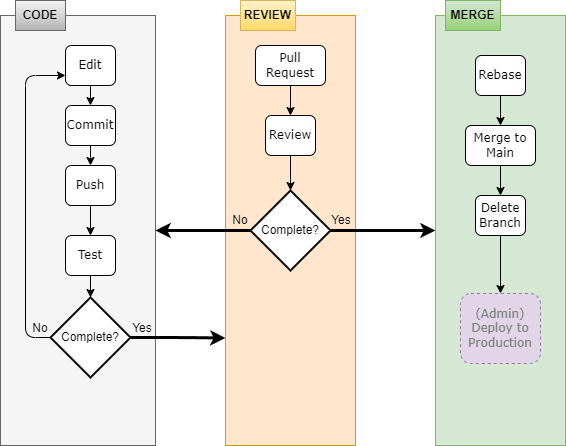

The diagram above was exported from draw.io. Its source (the exported page's mxGraphModel, read from the mxfile embedded in the PNG):
<mxGraphModel dx="1434" dy="780" grid="1" gridSize="10" guides="1" tooltips="1" connect="1" arrows="1" fold="1" page="1" pageScale="1" pageWidth="1100" pageHeight="850" background="#ffffff" math="0" shadow="0">
  <root>
    <mxCell id="0" />
    <mxCell id="1" parent="0" />
    <mxCell id="eugHvGCJTHo2Tei5qlMY-40" value="" style="rounded=0;whiteSpace=wrap;html=1;fillColor=#d5e8d4;strokeColor=#82b366;" parent="1" vertex="1">
      <mxGeometry x="630" y="40" width="130" height="430" as="geometry" />
    </mxCell>
    <mxCell id="eugHvGCJTHo2Tei5qlMY-39" value="" style="rounded=0;whiteSpace=wrap;html=1;fillColor=#ffe6cc;strokeColor=#d79b00;" parent="1" vertex="1">
      <mxGeometry x="420" y="40" width="130" height="430" as="geometry" />
    </mxCell>
    <mxCell id="eugHvGCJTHo2Tei5qlMY-37" value="" style="rounded=0;whiteSpace=wrap;html=1;fillColor=#f5f5f5;strokeColor=#666666;fontColor=#333333;" parent="1" vertex="1">
      <mxGeometry x="195" y="40" width="155" height="430" as="geometry" />
    </mxCell>
    <mxCell id="eugHvGCJTHo2Tei5qlMY-9" style="edgeStyle=orthogonalEdgeStyle;curved=1;rounded=0;orthogonalLoop=1;jettySize=auto;html=1;exitX=0.5;exitY=1;exitDx=0;exitDy=0;entryX=0.5;entryY=0;entryDx=0;entryDy=0;" parent="1" source="eugHvGCJTHo2Tei5qlMY-2" target="eugHvGCJTHo2Tei5qlMY-3" edge="1">
      <mxGeometry relative="1" as="geometry" />
    </mxCell>
    <mxCell id="eugHvGCJTHo2Tei5qlMY-2" value="Edit" style="rounded=1;whiteSpace=wrap;html=1;shadow=0;labelBackgroundColor=none;strokeColor=#000000;strokeWidth=1;fillColor=#ffffff;fontFamily=Verdana;fontSize=12;fontColor=#000000;align=center;" parent="1" vertex="1">
      <mxGeometry x="260" y="70" width="50" height="40" as="geometry" />
    </mxCell>
    <mxCell id="eugHvGCJTHo2Tei5qlMY-10" style="edgeStyle=orthogonalEdgeStyle;curved=1;rounded=0;orthogonalLoop=1;jettySize=auto;html=1;exitX=0.5;exitY=1;exitDx=0;exitDy=0;entryX=0.5;entryY=0;entryDx=0;entryDy=0;" parent="1" source="eugHvGCJTHo2Tei5qlMY-3" target="eugHvGCJTHo2Tei5qlMY-4" edge="1">
      <mxGeometry relative="1" as="geometry" />
    </mxCell>
    <mxCell id="eugHvGCJTHo2Tei5qlMY-3" value="Commit&lt;br&gt;" style="rounded=1;whiteSpace=wrap;html=1;shadow=0;labelBackgroundColor=none;strokeColor=#000000;strokeWidth=1;fillColor=#ffffff;fontFamily=Verdana;fontSize=12;fontColor=#000000;align=center;" parent="1" vertex="1">
      <mxGeometry x="260" y="130" width="50" height="40" as="geometry" />
    </mxCell>
    <mxCell id="eugHvGCJTHo2Tei5qlMY-11" style="edgeStyle=orthogonalEdgeStyle;curved=1;rounded=0;orthogonalLoop=1;jettySize=auto;html=1;exitX=0.5;exitY=1;exitDx=0;exitDy=0;entryX=0.5;entryY=0;entryDx=0;entryDy=0;" parent="1" source="eugHvGCJTHo2Tei5qlMY-4" target="eugHvGCJTHo2Tei5qlMY-6" edge="1">
      <mxGeometry relative="1" as="geometry">
        <mxPoint x="285" y="250" as="targetPoint" />
      </mxGeometry>
    </mxCell>
    <mxCell id="eugHvGCJTHo2Tei5qlMY-4" value="Push" style="rounded=1;whiteSpace=wrap;html=1;shadow=0;labelBackgroundColor=none;strokeColor=#000000;strokeWidth=1;fillColor=#ffffff;fontFamily=Verdana;fontSize=12;fontColor=#000000;align=center;" parent="1" vertex="1">
      <mxGeometry x="260" y="190" width="50" height="40" as="geometry" />
    </mxCell>
    <mxCell id="eugHvGCJTHo2Tei5qlMY-8" style="edgeStyle=orthogonalEdgeStyle;rounded=1;orthogonalLoop=1;jettySize=auto;html=1;entryX=0;entryY=0.75;entryDx=0;entryDy=0;exitX=0;exitY=0.5;exitDx=0;exitDy=0;exitPerimeter=0;" parent="1" source="eugHvGCJTHo2Tei5qlMY-27" target="eugHvGCJTHo2Tei5qlMY-2" edge="1">
      <mxGeometry relative="1" as="geometry">
        <mxPoint x="170" y="420" as="sourcePoint" />
        <Array as="points">
          <mxPoint x="220" y="362" />
          <mxPoint x="220" y="100" />
        </Array>
      </mxGeometry>
    </mxCell>
    <mxCell id="eugHvGCJTHo2Tei5qlMY-28" style="edgeStyle=orthogonalEdgeStyle;rounded=1;orthogonalLoop=1;jettySize=auto;html=1;exitX=0.5;exitY=1;exitDx=0;exitDy=0;entryX=0.5;entryY=0;entryDx=0;entryDy=0;entryPerimeter=0;" parent="1" source="eugHvGCJTHo2Tei5qlMY-6" target="eugHvGCJTHo2Tei5qlMY-27" edge="1">
      <mxGeometry relative="1" as="geometry" />
    </mxCell>
    <mxCell id="eugHvGCJTHo2Tei5qlMY-6" value="Test&lt;br&gt;" style="rounded=1;whiteSpace=wrap;html=1;shadow=0;labelBackgroundColor=none;strokeColor=#000000;strokeWidth=1;fillColor=#ffffff;fontFamily=Verdana;fontSize=12;fontColor=#000000;align=center;" parent="1" vertex="1">
      <mxGeometry x="260" y="260" width="50" height="40" as="geometry" />
    </mxCell>
    <mxCell id="eugHvGCJTHo2Tei5qlMY-16" style="edgeStyle=orthogonalEdgeStyle;rounded=1;orthogonalLoop=1;jettySize=auto;html=1;exitX=0.5;exitY=1;exitDx=0;exitDy=0;entryX=0.5;entryY=0;entryDx=0;entryDy=0;" parent="1" source="eugHvGCJTHo2Tei5qlMY-14" target="eugHvGCJTHo2Tei5qlMY-15" edge="1">
      <mxGeometry relative="1" as="geometry" />
    </mxCell>
    <mxCell id="eugHvGCJTHo2Tei5qlMY-14" value="Pull Request" style="rounded=1;whiteSpace=wrap;html=1;shadow=0;labelBackgroundColor=none;strokeColor=#000000;strokeWidth=1;fillColor=#ffffff;fontFamily=Verdana;fontSize=12;fontColor=#000000;align=center;" parent="1" vertex="1">
      <mxGeometry x="450" y="70" width="70" height="40" as="geometry" />
    </mxCell>
    <mxCell id="eugHvGCJTHo2Tei5qlMY-15" value="Review" style="rounded=1;whiteSpace=wrap;html=1;shadow=0;labelBackgroundColor=none;strokeColor=#000000;strokeWidth=1;fillColor=#ffffff;fontFamily=Verdana;fontSize=12;fontColor=#000000;align=center;" parent="1" vertex="1">
      <mxGeometry x="460" y="140" width="50" height="40" as="geometry" />
    </mxCell>
    <mxCell id="eugHvGCJTHo2Tei5qlMY-21" style="edgeStyle=orthogonalEdgeStyle;rounded=1;orthogonalLoop=1;jettySize=auto;html=1;exitX=0.5;exitY=1;exitDx=0;exitDy=0;entryX=0.5;entryY=0;entryDx=0;entryDy=0;" parent="1" source="eugHvGCJTHo2Tei5qlMY-22" target="eugHvGCJTHo2Tei5qlMY-23" edge="1">
      <mxGeometry relative="1" as="geometry" />
    </mxCell>
    <mxCell id="eugHvGCJTHo2Tei5qlMY-22" value="Merge to&lt;br&gt;Main" style="rounded=1;whiteSpace=wrap;html=1;shadow=0;labelBackgroundColor=none;strokeColor=#000000;strokeWidth=1;fillColor=#ffffff;fontFamily=Verdana;fontSize=12;fontColor=#000000;align=center;" parent="1" vertex="1">
      <mxGeometry x="660" y="150" width="70" height="40" as="geometry" />
    </mxCell>
    <mxCell id="JrThRvmjU4nu05zKkm5q-7" style="edgeStyle=orthogonalEdgeStyle;rounded=0;orthogonalLoop=1;jettySize=auto;html=1;entryX=0.5;entryY=0;entryDx=0;entryDy=0;" edge="1" parent="1" source="eugHvGCJTHo2Tei5qlMY-23" target="JrThRvmjU4nu05zKkm5q-6">
      <mxGeometry relative="1" as="geometry" />
    </mxCell>
    <mxCell id="eugHvGCJTHo2Tei5qlMY-23" value="Delete&lt;br&gt;Branch&lt;br&gt;" style="rounded=1;whiteSpace=wrap;html=1;shadow=0;labelBackgroundColor=none;strokeColor=#000000;strokeWidth=1;fillColor=#ffffff;fontFamily=Verdana;fontSize=12;fontColor=#000000;align=center;" parent="1" vertex="1">
      <mxGeometry x="670" y="220" width="50" height="40" as="geometry" />
    </mxCell>
    <mxCell id="eugHvGCJTHo2Tei5qlMY-45" style="edgeStyle=orthogonalEdgeStyle;rounded=1;orthogonalLoop=1;jettySize=auto;html=1;exitX=1;exitY=0.5;exitDx=0;exitDy=0;exitPerimeter=0;entryX=0;entryY=0.75;entryDx=0;entryDy=0;strokeWidth=3;" parent="1" source="eugHvGCJTHo2Tei5qlMY-27" target="eugHvGCJTHo2Tei5qlMY-39" edge="1">
      <mxGeometry relative="1" as="geometry" />
    </mxCell>
    <mxCell id="eugHvGCJTHo2Tei5qlMY-27" value="Complete?&lt;br&gt;" style="strokeWidth=2;html=1;shape=mxgraph.flowchart.decision;whiteSpace=wrap;" parent="1" vertex="1">
      <mxGeometry x="245" y="322" width="80" height="80" as="geometry" />
    </mxCell>
    <mxCell id="eugHvGCJTHo2Tei5qlMY-29" value="No" style="text;html=1;strokeColor=none;fillColor=none;align=center;verticalAlign=middle;whiteSpace=wrap;rounded=0;" parent="1" vertex="1">
      <mxGeometry x="215" y="343" width="40" height="20" as="geometry" />
    </mxCell>
    <mxCell id="eugHvGCJTHo2Tei5qlMY-30" value="Yes" style="text;html=1;strokeColor=none;fillColor=none;align=center;verticalAlign=middle;whiteSpace=wrap;rounded=0;" parent="1" vertex="1">
      <mxGeometry x="317" y="343" width="40" height="20" as="geometry" />
    </mxCell>
    <mxCell id="eugHvGCJTHo2Tei5qlMY-46" style="edgeStyle=orthogonalEdgeStyle;rounded=1;orthogonalLoop=1;jettySize=auto;html=1;exitX=0;exitY=0.5;exitDx=0;exitDy=0;exitPerimeter=0;entryX=1;entryY=0.5;entryDx=0;entryDy=0;strokeWidth=3;" parent="1" source="eugHvGCJTHo2Tei5qlMY-32" target="eugHvGCJTHo2Tei5qlMY-37" edge="1">
      <mxGeometry relative="1" as="geometry" />
    </mxCell>
    <mxCell id="eugHvGCJTHo2Tei5qlMY-48" style="edgeStyle=orthogonalEdgeStyle;rounded=1;orthogonalLoop=1;jettySize=auto;html=1;exitX=1;exitY=0.5;exitDx=0;exitDy=0;exitPerimeter=0;entryX=0;entryY=0.5;entryDx=0;entryDy=0;strokeWidth=3;" parent="1" source="eugHvGCJTHo2Tei5qlMY-32" target="eugHvGCJTHo2Tei5qlMY-40" edge="1">
      <mxGeometry relative="1" as="geometry" />
    </mxCell>
    <mxCell id="eugHvGCJTHo2Tei5qlMY-32" value="Complete?&lt;br&gt;" style="strokeWidth=2;html=1;shape=mxgraph.flowchart.decision;whiteSpace=wrap;" parent="1" vertex="1">
      <mxGeometry x="445" y="215" width="80" height="80" as="geometry" />
    </mxCell>
    <mxCell id="eugHvGCJTHo2Tei5qlMY-42" value="&lt;b&gt;CODE&lt;/b&gt;" style="rounded=0;whiteSpace=wrap;html=1;fillColor=#f5f5f5;strokeColor=#666666;gradientColor=#b3b3b3;" parent="1" vertex="1">
      <mxGeometry x="210" y="25" width="50" height="30" as="geometry" />
    </mxCell>
    <mxCell id="eugHvGCJTHo2Tei5qlMY-43" value="&lt;b&gt;REVIEW&lt;/b&gt;" style="rounded=0;whiteSpace=wrap;html=1;fillColor=#fff2cc;strokeColor=#d6b656;gradientColor=#ffd966;" parent="1" vertex="1">
      <mxGeometry x="435" y="25" width="55" height="30" as="geometry" />
    </mxCell>
    <mxCell id="eugHvGCJTHo2Tei5qlMY-44" value="&lt;b&gt;MERGE&lt;/b&gt;" style="rounded=0;whiteSpace=wrap;html=1;fillColor=#d5e8d4;strokeColor=#82b366;gradientColor=#97d077;" parent="1" vertex="1">
      <mxGeometry x="640" y="25" width="55" height="30" as="geometry" />
    </mxCell>
    <mxCell id="eugHvGCJTHo2Tei5qlMY-47" value="No" style="text;html=1;strokeColor=none;fillColor=none;align=center;verticalAlign=middle;whiteSpace=wrap;rounded=0;" parent="1" vertex="1">
      <mxGeometry x="415" y="235" width="40" height="20" as="geometry" />
    </mxCell>
    <mxCell id="eugHvGCJTHo2Tei5qlMY-49" value="Yes" style="text;html=1;strokeColor=none;fillColor=none;align=center;verticalAlign=middle;whiteSpace=wrap;rounded=0;" parent="1" vertex="1">
      <mxGeometry x="516" y="235" width="40" height="20" as="geometry" />
    </mxCell>
    <mxCell id="JrThRvmjU4nu05zKkm5q-2" style="edgeStyle=orthogonalEdgeStyle;rounded=0;orthogonalLoop=1;jettySize=auto;html=1;entryX=0.5;entryY=0;entryDx=0;entryDy=0;" edge="1" parent="1" source="JrThRvmjU4nu05zKkm5q-1" target="eugHvGCJTHo2Tei5qlMY-22">
      <mxGeometry relative="1" as="geometry" />
    </mxCell>
    <mxCell id="JrThRvmjU4nu05zKkm5q-1" value="Rebase" style="rounded=1;whiteSpace=wrap;html=1;shadow=0;labelBackgroundColor=none;strokeColor=#000000;strokeWidth=1;fillColor=#ffffff;fontFamily=Verdana;fontSize=12;fontColor=#000000;align=center;" vertex="1" parent="1">
      <mxGeometry x="670" y="80" width="50" height="40" as="geometry" />
    </mxCell>
    <mxCell id="JrThRvmjU4nu05zKkm5q-3" style="edgeStyle=orthogonalEdgeStyle;rounded=0;orthogonalLoop=1;jettySize=auto;html=1;entryX=0.5;entryY=0;entryDx=0;entryDy=0;entryPerimeter=0;" edge="1" parent="1" source="eugHvGCJTHo2Tei5qlMY-15" target="eugHvGCJTHo2Tei5qlMY-32">
      <mxGeometry relative="1" as="geometry" />
    </mxCell>
    <mxCell id="JrThRvmjU4nu05zKkm5q-6" value="(Admin)&lt;div&gt;Deploy to Production&lt;/div&gt;" style="rounded=1;whiteSpace=wrap;html=1;shadow=0;labelBackgroundColor=none;strokeColor=#9673a6;strokeWidth=1;fillColor=#e1d5e7;fontFamily=Verdana;fontSize=12;align=center;dashed=1;fontColor=#808080;" vertex="1" parent="1">
      <mxGeometry x="655" y="318" width="80" height="70" as="geometry" />
    </mxCell>
  </root>
</mxGraphModel>